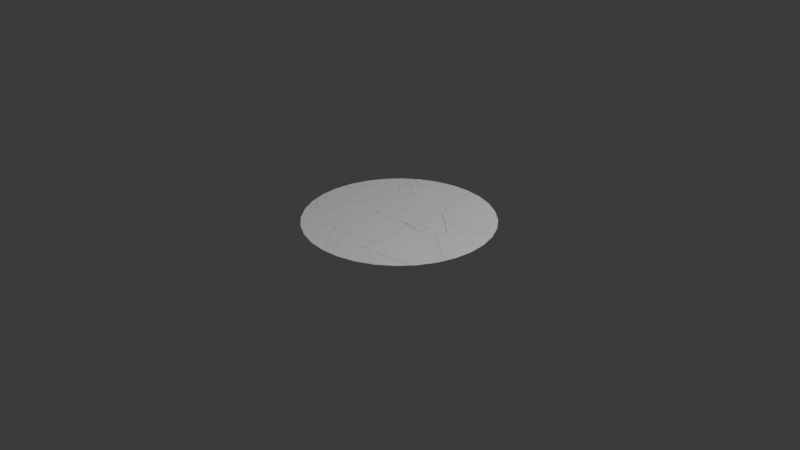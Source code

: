 # Source: BoundaryShard.blend  (saved by Blender 4.4.30; exported with 4.5.12 LTS)
import bpy
from mathutils import Matrix  # noqa: F401  (used for matrix-valued properties, if any)

bpy.ops.wm.read_factory_settings(use_empty=True)
scene = bpy.context.scene
scene.name = 'Scene'

# ---- collections
col_collection = bpy.data.collections.new('Collection'); scene.collection.children.link(col_collection)

# ---- world
world_world = bpy.data.worlds.new('World'); scene.world = world_world
world_world.use_nodes = True; world_world.node_tree.nodes.clear()
_N = world_world.node_tree.nodes; _L = world_world.node_tree.links
n0 = _N.new('ShaderNodeOutputWorld'); n0.name = 'World Output'; n0.location = (300, 300)
n1 = _N.new('ShaderNodeBackground'); n1.name = 'Background'; n1.location = (10, 300)
n1.inputs[0].default_value = (0.05088, 0.05088, 0.05088, 1.0)
_L.new(n1.outputs[0], n0.inputs[0])
n0.is_active_output = True
world_world.color = (0.05088, 0.05088, 0.05088)
world_world.sun_shadow_jitter_overblur = 0.0

# ---- cameras
cam_camera = bpy.data.cameras.new('Camera')
cam_camera.clip_end = 100.0
cam_camera.ortho_scale = 7.314

# ---- lights
light_light = bpy.data.lights.new('Light', 'POINT')
light_light.energy = 1000.0
light_light.shadow_soft_size = 0.1

# ---- meshes
me_cell_015_cell_003 = bpy.data.meshes.new('円_cell.015_cell.003')
me_cell_015_cell_003.from_pydata([(0.004538, -0.03844, 0.0), (-0.01094, -0.0674, 0.0), (-0.03929, 0.021, 0.0), (0.0167, 0.04266, 0.0), (0.029, 0.04218, 0.0)], [], [(2, 1, 0, 4, 3)])
_uv = me_cell_015_cell_003.uv_layers.new(name='UVマップ')
_uv.uv.foreach_set('vector', [0.0, 0.0, 0.0, 0.0, 0.0, 0.0, 0.0, 0.0, 0.0, 0.0])
me_cell_015_cell_003.update()
me_cell_015_cell_004 = bpy.data.meshes.new('円_cell.015_cell.004')
me_cell_015_cell_004.from_pydata([(-0.03784, 0.01648, 0.0), (-0.01905, -0.04211, 0.0), (0.03658, -0.02041, 0.0), (0.02031, 0.04605, 0.0)], [], [(2, 3, 0, 1)])
_uv = me_cell_015_cell_004.uv_layers.new(name='UVマップ')
_uv.uv.foreach_set('vector', [0.0, 0.0, 0.0, 0.0, 0.0, 0.0, 0.0, 0.0])
me_cell_015_cell_004.update()
me_cell_015_cell_001 = bpy.data.meshes.new('円_cell.015_cell.001')
me_cell_015_cell_001.from_pydata([(0.03206, 0.05568, 0.0), (-0.02555, 0.02639, 0.0), (-0.009161, -0.04081, 0.0), (0.002654, -0.04125, 0.0)], [], [(3, 0, 1, 2)])
_uv = me_cell_015_cell_001.uv_layers.new(name='UVマップ')
_uv.uv.foreach_set('vector', [0.0, 0.0, 0.0, 0.0, 0.0, 0.0, 0.0, 0.0])
me_cell_015_cell_001.update()
me_cell_014_cell_003 = bpy.data.meshes.new('円_cell.014_cell.003')
me_cell_014_cell_003.from_pydata([(0.01673, -0.04497, 0.0), (0.09259, 0.09694, 0.0), (-0.027, -0.09825, 0.0), (-0.1559, -0.1098, 0.0), (0.07359, 0.1561, 0.0)], [], [(2, 0, 1, 4, 3)])
_uv = me_cell_014_cell_003.uv_layers.new(name='UVマップ')
_uv.uv.foreach_set('vector', [0.0, 0.0, 0.0, 0.0, 0.0, 0.0, 0.0, 0.0, 0.0, 0.0])
me_cell_014_cell_003.update()
me_cell_014_cell_001 = bpy.data.meshes.new('円_cell.014_cell.001')
me_cell_014_cell_001.from_pydata([(-0.04798, 0.3082, 0.0), (-0.3328, 0.2575, 0.0), (-0.3334, -0.3266, 0.0), (0.2963, 0.06913, 0.0), (0.3249, -0.01994, 0.0), (0.09297, -0.2883, 0.0)], [], [(4, 3, 0, 1, 2, 5)])
_uv = me_cell_014_cell_001.uv_layers.new(name='UVマップ')
_uv.uv.foreach_set('vector', [0.0, 0.0, 0.0, 0.0, 0.0, 0.0, 0.0, 0.0, 0.0, 0.0, 0.0, 0.0])
me_cell_014_cell_001.update()
me_cell_012_cell_001 = bpy.data.meshes.new('円_cell.012_cell.001')
me_cell_012_cell_001.from_pydata([(-0.02797, -0.1099, 0.0), (0.1236, 0.01448, 0.0), (0.2018, 0.1098, 0.0), (-0.0735, -0.1342, 0.0), (-0.1437, 0.03563, 0.0), (-0.08023, 0.08422, 0.0)], [], [(3, 0, 1, 2, 5, 4)])
_uv = me_cell_012_cell_001.uv_layers.new(name='UVマップ')
_uv.uv.foreach_set('vector', [0.0, 0.0, 0.0, 0.0, 0.0, 0.0, 0.0, 0.0, 0.0, 0.0, 0.0, 0.0])
me_cell_012_cell_001.update()
me_cell_010_cell_004 = bpy.data.meshes.new('円_cell.010_cell.004')
me_cell_010_cell_004.from_pydata([(0.03357, 0.04382, 0.0), (-0.06694, 0.08444, 0.0), (0.03337, -0.1283, 0.0)], [], [(2, 0, 1)])
_uv = me_cell_010_cell_004.uv_layers.new(name='UVマップ')
_uv.uv.foreach_set('vector', [0.0, 0.0, 0.0, 0.0, 0.0, 0.0])
me_cell_010_cell_004.update()
me_cell_010_cell_001 = bpy.data.meshes.new('円_cell.010_cell.001')
me_cell_010_cell_001.from_pydata([(-0.2394, -0.3275, 0.0), (-0.1774, 0.1494, 0.0), (-0.1716, 0.1862, 0.0), (-0.1614, 0.1879, 0.0), (0.1765, 0.2267, 0.0), (0.2923, 0.004184, 0.0), (0.1897, 0.2213, 0.0), (-0.2008, -0.3801, 0.0), (0.292, -0.268, 0.0)], [], [(3, 2, 1, 0, 7, 8, 5, 6, 4)])
_uv = me_cell_010_cell_001.uv_layers.new(name='UVマップ')
_uv.uv.foreach_set('vector', [0.0, 0.0, 0.0, 0.0, 0.0, 0.0, 0.0, 0.0, 0.0, 0.0, 0.0, 0.0, 0.0, 0.0, 0.0, 0.0, 0.0, 0.0])
me_cell_010_cell_001.update()
me_cell_008_cell_001 = bpy.data.meshes.new('円_cell.008_cell.001')
me_cell_008_cell_001.from_pydata([(-0.308, -0.1407, 0.0), (0.03156, 0.2842, 0.0), (0.2415, 0.09044, 0.0), (0.03491, -0.234, 0.0)], [], [(2, 1, 0, 3)])
_uv = me_cell_008_cell_001.uv_layers.new(name='UVマップ')
_uv.uv.foreach_set('vector', [0.0, 0.0, 0.0, 0.0, 0.0, 0.0, 0.0, 0.0])
me_cell_008_cell_001.update()
me_cell_007_cell_001 = bpy.data.meshes.new('円_cell.007_cell.001')
me_cell_007_cell_001.from_pydata([(0.002838, -0.0402, 0.0), (0.007738, -0.04617, 0.0), (-0.04884, 0.05649, 0.0), (0.03827, 0.02988, 0.0)], [], [(0, 1, 3, 2)])
_uv = me_cell_007_cell_001.uv_layers.new(name='UVマップ')
_uv.uv.foreach_set('vector', [0.0, 0.0, 0.0, 0.0, 0.0, 0.0, 0.0, 0.0])
me_cell_007_cell_001.update()
me_cell_002_cell_003 = bpy.data.meshes.new('円_cell.002_cell.003')
me_cell_002_cell_003.from_pydata([(0.008498, 0.06358, 0.0), (-0.1159, -0.08796, 0.0), (-0.124, -0.1031, 0.0), (0.1574, 0.01026, 0.0), (0.07393, 0.1173, 0.0)], [], [(4, 0, 1, 2, 3)])
_uv = me_cell_002_cell_003.uv_layers.new(name='UVマップ')
_uv.uv.foreach_set('vector', [0.0, 0.0, 0.0, 0.0, 0.0, 0.0, 0.0, 0.0, 0.0, 0.0])
me_cell_002_cell_003.update()
me_cell_001_cell_002 = bpy.data.meshes.new('円_cell.001_cell.002')
me_cell_001_cell_002.from_pydata([(-0.1036, 0.02657, 0.0), (-0.08438, -0.1685, 0.0), (-0.08991, 0.1655, 0.0), (-0.03536, 0.1608, 0.0), (0.3782, 0.04812, 0.0), (-0.06498, -0.2325, 0.0)], [], [(2, 0, 1, 5, 4, 3)])
_uv = me_cell_001_cell_002.uv_layers.new(name='UVマップ')
_uv.uv.foreach_set('vector', [0.0, 0.0, 0.0, 0.0, 0.0, 0.0, 0.0, 0.0, 0.0, 0.0, 0.0, 0.0])
me_cell_001_cell_002.update()
me_cell_001_cell_001_cell_003 = bpy.data.meshes.new('円_cell.001_cell.001_cell.003')
me_cell_001_cell_001_cell_003.from_pydata([(0.2009, 0.04875, 0.0), (0.2189, 0.02918, 0.0), (-0.05736, 0.1191, 0.0), (-0.2005, 0.0284, 0.0), (-0.1619, -0.2255, 0.0)], [], [(4, 1, 0, 2, 3)])
_uv = me_cell_001_cell_001_cell_003.uv_layers.new(name='UVマップ')
_uv.uv.foreach_set('vector', [0.0, 0.0, 0.0, 0.0, 0.0, 0.0, 0.0, 0.0, 0.0, 0.0])
me_cell_001_cell_001_cell_003.update()
me_cell_001_cell_001_cell_004 = bpy.data.meshes.new('円_cell.001_cell.001_cell.004')
me_cell_001_cell_001_cell_004.from_pydata([(-0.1558, -0.02587, 0.0), (0.02126, -0.1479, 0.0), (-0.1684, 0.01557, 0.0), (0.1707, -0.04791, 0.0), (0.1322, 0.2061, 0.0)], [], [(4, 2, 0, 1, 3)])
_uv = me_cell_001_cell_001_cell_004.uv_layers.new(name='UVマップ')
_uv.uv.foreach_set('vector', [0.0, 0.0, 0.0, 0.0, 0.0, 0.0, 0.0, 0.0, 0.0, 0.0])
me_cell_001_cell_001_cell_004.update()
me_cell_002_cell_002_cell_003 = bpy.data.meshes.new('円_cell.002_cell.002_cell.003')
me_cell_002_cell_002_cell_003.from_pydata([(0.03574, 0.08429, 9.313e-10), (0.03664, -0.07426, 9.313e-10), (-0.02277, -0.1186, 9.313e-10), (-0.09168, -0.08513, 9.313e-10), (-0.0943, 0.01478, 9.313e-10), (0.06747, 0.09391, 9.313e-10), (0.06891, 0.08498, 9.313e-10)], [], [(6, 5, 0, 4, 3, 2, 1)])
_uv = me_cell_002_cell_002_cell_003.uv_layers.new(name='UVマップ')
_uv.uv.foreach_set('vector', [0.0, 0.0, 0.0, 0.0, 0.0, 0.0, 0.0, 0.0, 0.0, 0.0, 0.0, 0.0, 0.0, 0.0])
me_cell_002_cell_002_cell_003.update()
me_cell_002_cell_002_cell_004 = bpy.data.meshes.new('円_cell.002_cell.002_cell.004')
me_cell_002_cell_002_cell_004.from_pydata([(0.0, 0.0, 0.0)], [], [])
_uv = me_cell_002_cell_002_cell_004.uv_layers.new(name='UVマップ')
_uv.uv.foreach_set('vector', [])
me_cell_002_cell_002_cell_004.update()
me_cell_002_cell_002_cell_001 = bpy.data.meshes.new('円_cell.002_cell.002_cell.001')
me_cell_002_cell_002_cell_001.from_pydata([(-0.01055, 0.02216, 0.0), (-0.05263, -0.01238, 0.0), (0.03039, 0.04404, 0.0), (0.03279, -0.05382, 0.0)], [], [(2, 0, 1, 3)])
_uv = me_cell_002_cell_002_cell_001.uv_layers.new(name='UVマップ')
_uv.uv.foreach_set('vector', [0.0, 0.0, 0.0, 0.0, 0.0, 0.0, 0.0, 0.0])
me_cell_002_cell_002_cell_001.update()
me_cell_002_cell_001_cell_003 = bpy.data.meshes.new('円_cell.002_cell.001_cell.003')
me_cell_002_cell_001_cell_003.from_pydata([(-0.04126, -0.001176, 0.0), (-0.001377, 0.03155, 0.0), (-0.017, -0.03229, 0.0), (0.05964, 0.001918, 0.0)], [], [(1, 0, 2, 3)])
_uv = me_cell_002_cell_001_cell_003.uv_layers.new(name='UVマップ')
_uv.uv.foreach_set('vector', [0.0, 0.0, 0.0, 0.0, 0.0, 0.0, 0.0, 0.0])
me_cell_002_cell_001_cell_003.update()
me_cell_002_cell_001_cell_001 = bpy.data.meshes.new('円_cell.002_cell.001_cell.001')
me_cell_002_cell_001_cell_001.from_pydata([(0.03041, -0.03156, 0.0), (-0.02598, -0.05428, 0.0), (0.08631, 0.01012, 0.0), (-0.00646, 0.05518, 0.0), (-0.08429, 0.02054, 0.0)], [], [(1, 0, 2, 3, 4)])
_uv = me_cell_002_cell_001_cell_001.uv_layers.new(name='UVマップ')
_uv.uv.foreach_set('vector', [0.0, 0.0, 0.0, 0.0, 0.0, 0.0, 0.0, 0.0, 0.0, 0.0])
me_cell_002_cell_001_cell_001.update()
me_cell_007_cell_cell_003 = bpy.data.meshes.new('円_cell.007_cell_cell.003')
me_cell_007_cell_cell_003.from_pydata([(-0.01173, -0.02723, 0.0), (-0.03519, 0.01666, 0.0), (0.02718, 0.04729, 0.0), (0.01974, -0.03672, 0.0)], [], [(2, 1, 0, 3)])
_uv = me_cell_007_cell_cell_003.uv_layers.new(name='UVマップ')
_uv.uv.foreach_set('vector', [0.0, 0.0, 0.0, 0.0, 0.0, 0.0, 0.0, 0.0])
me_cell_007_cell_cell_003.update()
me_cell_007_cell_cell_004 = bpy.data.meshes.new('円_cell.007_cell_cell.004')
me_cell_007_cell_cell_004.from_pydata([(-0.01743, -0.01331, 0.0), (-0.04067, 0.06332, 0.0), (0.06088, -0.009288, 0.0), (-0.002774, -0.04073, 0.0)], [], [(2, 1, 0, 3)])
_uv = me_cell_007_cell_cell_004.uv_layers.new(name='UVマップ')
_uv.uv.foreach_set('vector', [0.0, 0.0, 0.0, 0.0, 0.0, 0.0, 0.0, 0.0])
me_cell_007_cell_cell_004.update()
me_cell_007_cell_cell_001 = bpy.data.meshes.new('円_cell.007_cell_cell.001')
me_cell_007_cell_cell_001.from_pydata([(0.04321, 0.01233, 0.0), (0.02047, -0.0443, 0.0), (-0.03561, -0.0274, 0.0), (-0.02806, 0.05937, 0.0)], [], [(1, 0, 3, 2)])
_uv = me_cell_007_cell_cell_001.uv_layers.new(name='UVマップ')
_uv.uv.foreach_set('vector', [0.0, 0.0, 0.0, 0.0, 0.0, 0.0, 0.0, 0.0])
me_cell_007_cell_cell_001.update()
me_cell_008_cell_001_cell_003 = bpy.data.meshes.new('円_cell.008_cell.001_cell.003')
me_cell_008_cell_001_cell_003.from_pydata([(-0.1765, -0.05957, 0.0), (0.1128, 0.1065, 0.0), (-0.09048, 0.07514, 0.0), (0.02379, -0.114, 0.0), (0.1304, -0.008061, 0.0)], [], [(4, 1, 2, 0, 3)])
_uv = me_cell_008_cell_001_cell_003.uv_layers.new(name='UVマップ')
_uv.uv.foreach_set('vector', [0.0, 0.0, 0.0, 0.0, 0.0, 0.0, 0.0, 0.0, 0.0, 0.0])
me_cell_008_cell_001_cell_003.update()
me_cell_008_cell_001_cell_004 = bpy.data.meshes.new('円_cell.008_cell.001_cell.004')
me_cell_008_cell_001_cell_004.from_pydata([(0.04925, -0.05768, -7.451e-09), (-0.07723, -0.02328, -7.451e-09), (0.02798, 0.08096, -7.451e-09)], [], [(1, 0, 2)])
_uv = me_cell_008_cell_001_cell_004.uv_layers.new(name='UVマップ')
_uv.uv.foreach_set('vector', [0.0, 0.0, 0.0, 0.0, 0.0, 0.0])
me_cell_008_cell_001_cell_004.update()
me_cell_008_cell_001_cell_001 = bpy.data.meshes.new('円_cell.008_cell.001_cell.001')
me_cell_008_cell_001_cell_001.from_pydata([(0.05219, 0.09142, 0.0), (-0.004856, 0.08412, 0.0), (0.07727, -0.07205, 0.0), (-0.1246, -0.1035, 0.0)], [], [(2, 0, 1, 3)])
_uv = me_cell_008_cell_001_cell_001.uv_layers.new(name='UVマップ')
_uv.uv.foreach_set('vector', [0.0, 0.0, 0.0, 0.0, 0.0, 0.0, 0.0, 0.0])
me_cell_008_cell_001_cell_001.update()
me_cell_008_cell_cell_003 = bpy.data.meshes.new('円_cell.008_cell_cell.003')
me_cell_008_cell_cell_003.from_pydata([(-0.1627, 0.07636, 0.0), (0.04797, -0.1175, 0.0), (0.1046, -0.1105, 0.0), (-0.08164, 0.1778, 0.0), (0.09172, -0.02623, 0.0)], [], [(3, 0, 1, 2, 4)])
_uv = me_cell_008_cell_cell_003.uv_layers.new(name='UVマップ')
_uv.uv.foreach_set('vector', [0.0, 0.0, 0.0, 0.0, 0.0, 0.0, 0.0, 0.0, 0.0, 0.0])
me_cell_008_cell_cell_003.update()
me_cell_008_cell_cell_001 = bpy.data.meshes.new('円_cell.008_cell_cell.001')
me_cell_008_cell_cell_001.from_pydata([(-0.06837, 0.03342, 0.0), (0.04944, 0.1208, 0.0), (0.09525, -0.1777, 0.0), (-0.07632, 0.02347, 0.0)], [], [(2, 1, 0, 3)])
_uv = me_cell_008_cell_cell_001.uv_layers.new(name='UVマップ')
_uv.uv.foreach_set('vector', [0.0, 0.0, 0.0, 0.0, 0.0, 0.0, 0.0, 0.0])
me_cell_008_cell_cell_001.update()
me_cell_010_cell_cell_003 = bpy.data.meshes.new('円_cell.010_cell_cell.003')
me_cell_010_cell_cell_003.from_pydata([(-0.1501, 0.1106, 0.0), (0.1257, -0.08403, 0.0), (-0.02788, 0.1384, 0.0), (0.05224, -0.1649, 0.0)], [], [(2, 0, 3, 1)])
_uv = me_cell_010_cell_cell_003.uv_layers.new(name='UVマップ')
_uv.uv.foreach_set('vector', [0.0, 0.0, 0.0, 0.0, 0.0, 0.0, 0.0, 0.0])
me_cell_010_cell_cell_003.update()
me_cell_010_cell_cell_004 = bpy.data.meshes.new('円_cell.010_cell_cell.004')
me_cell_010_cell_cell_004.from_pydata([(0.1357, 0.03883, 0.0), (0.1358, 0.1733, 0.0), (-0.07818, -0.1327, 0.0), (-0.2316, 0.08967, 0.0), (0.03823, -0.1692, 0.0)], [], [(4, 0, 1, 3, 2)])
_uv = me_cell_010_cell_cell_004.uv_layers.new(name='UVマップ')
_uv.uv.foreach_set('vector', [0.0, 0.0, 0.0, 0.0, 0.0, 0.0, 0.0, 0.0, 0.0, 0.0])
me_cell_010_cell_cell_004.update()
me_cell_010_cell_cell_001 = bpy.data.meshes.new('円_cell.010_cell_cell.001')
me_cell_010_cell_cell_001.from_pydata([(-0.02872, -0.07776, 0.0), (0.04001, -0.07099, 0.0), (-0.09151, 0.007731, 0.0), (-0.0176, 0.08861, 0.0), (0.09782, 0.0524, 0.0)], [], [(0, 1, 4, 3, 2)])
_uv = me_cell_010_cell_cell_001.uv_layers.new(name='UVマップ')
_uv.uv.foreach_set('vector', [0.0, 0.0, 0.0, 0.0, 0.0, 0.0, 0.0, 0.0, 0.0, 0.0])
me_cell_010_cell_cell_001.update()
me_cell_012_cell_001_cell_003 = bpy.data.meshes.new('円_cell.012_cell.001_cell.003')
me_cell_012_cell_001_cell_003.from_pydata([(-0.1257, 0.02413, 0.0), (0.08362, 2.663e-05, 0.0), (0.05301, 0.04034, 0.0), (-0.1287, 0.0177, 0.0), (0.1178, -0.08219, 0.0)], [], [(4, 1, 2, 0, 3)])
_uv = me_cell_012_cell_001_cell_003.uv_layers.new(name='UVマップ')
_uv.uv.foreach_set('vector', [0.0, 0.0, 0.0, 0.0, 0.0, 0.0, 0.0, 0.0, 0.0, 0.0])
me_cell_012_cell_001_cell_003.update()
me_cell_012_cell_001_cell_004 = bpy.data.meshes.new('円_cell.012_cell.001_cell.004')
me_cell_012_cell_001_cell_004.from_pydata([(-0.0341, -0.03095, 0.0), (0.09178, 0.03634, 0.0), (-0.1405, -0.06323, 0.0), (0.08284, 0.05784, 0.0)], [], [(0, 1, 3, 2)])
_uv = me_cell_012_cell_001_cell_004.uv_layers.new(name='UVマップ')
_uv.uv.foreach_set('vector', [0.0, 0.0, 0.0, 0.0, 0.0, 0.0, 0.0, 0.0])
me_cell_012_cell_001_cell_004.update()
me_cell_012_cell_001_cell_001 = bpy.data.meshes.new('円_cell.012_cell.001_cell.001')
me_cell_012_cell_001_cell_001.from_pydata([(-0.09382, -0.113, 0.0), (-0.2153, -0.1249, 0.0), (-0.06425, 0.1974, 0.0), (0.184, 0.09694, 0.0), (0.2101, 0.03426, 0.0), (-0.02068, -0.09077, 0.0)], [], [(3, 2, 1, 0, 5, 4)])
_uv = me_cell_012_cell_001_cell_001.uv_layers.new(name='UVマップ')
_uv.uv.foreach_set('vector', [0.0, 0.0, 0.0, 0.0, 0.0, 0.0, 0.0, 0.0, 0.0, 0.0, 0.0, 0.0])
me_cell_012_cell_001_cell_001.update()
me_cell_012_cell_cell_003 = bpy.data.meshes.new('円_cell.012_cell_cell.003')
me_cell_012_cell_cell_003.from_pydata([(-0.007468, -0.01974, 0.0), (0.01993, 0.001156, 0.0), (0.008411, 0.02086, 0.0), (-0.02087, -0.002272, 0.0)], [], [(3, 0, 1, 2)])
_uv = me_cell_012_cell_cell_003.uv_layers.new(name='UVマップ')
_uv.uv.foreach_set('vector', [0.0, 0.0, 0.0, 0.0, 0.0, 0.0, 0.0, 0.0])
me_cell_012_cell_cell_003.update()
me_cell_012_cell_cell_004 = bpy.data.meshes.new('円_cell.012_cell_cell.004')
me_cell_012_cell_cell_004.from_pydata([(-0.01996, 0.00515, 0.0), (0.02494, 0.009221, 0.0), (-0.00498, -0.01437, 0.0)], [], [(0, 2, 1)])
_uv = me_cell_012_cell_cell_004.uv_layers.new(name='UVマップ')
_uv.uv.foreach_set('vector', [0.0, 0.0, 0.0, 0.0, 0.0, 0.0])
me_cell_012_cell_cell_004.update()
me_cell_012_cell_cell_001 = bpy.data.meshes.new('円_cell.012_cell_cell.001')
me_cell_012_cell_cell_001.from_pydata([(0.02512, 0.009619, 0.0), (-0.01834, 0.005094, 0.0), (-0.006778, -0.01471, 0.0)], [], [(1, 2, 0)])
_uv = me_cell_012_cell_cell_001.uv_layers.new(name='UVマップ')
_uv.uv.foreach_set('vector', [0.0, 0.0, 0.0, 0.0, 0.0, 0.0])
me_cell_012_cell_cell_001.update()
me_cell_013_cell_002_cell_003 = bpy.data.meshes.new('円_cell.013_cell.002_cell.003')
me_cell_013_cell_002_cell_003.from_pydata([(-0.01172, 0.0541, 0.0), (0.0454, 0.007855, 0.0), (-0.03367, -0.06195, 0.0)], [], [(1, 0, 2)])
_uv = me_cell_013_cell_002_cell_003.uv_layers.new(name='UVマップ')
_uv.uv.foreach_set('vector', [0.0, 0.0, 0.0, 0.0, 0.0, 0.0])
me_cell_013_cell_002_cell_003.update()
me_cell_013_cell_002_cell_004 = bpy.data.meshes.new('円_cell.013_cell.002_cell.004')
me_cell_013_cell_002_cell_004.from_pydata([(0.124, 0.008027, 0.0), (-0.07303, 0.03001, 0.0), (0.02794, -0.09548, 0.0), (-0.08709, -0.04435, 0.0), (0.008177, 0.1018, 0.0)], [], [(2, 0, 4, 1, 3)])
_uv = me_cell_013_cell_002_cell_004.uv_layers.new(name='UVマップ')
_uv.uv.foreach_set('vector', [0.0, 0.0, 0.0, 0.0, 0.0, 0.0, 0.0, 0.0, 0.0, 0.0])
me_cell_013_cell_002_cell_004.update()
me_cell_013_cell_002_cell_001 = bpy.data.meshes.new('円_cell.013_cell.002_cell.001')
me_cell_013_cell_002_cell_001.from_pydata([(0.02398, -0.04694, 0.0), (-0.05477, -0.01397, 0.0), (-0.04159, 0.0557, 0.0), (0.07237, 0.005209, 0.0)], [], [(2, 1, 0, 3)])
_uv = me_cell_013_cell_002_cell_001.uv_layers.new(name='UVマップ')
_uv.uv.foreach_set('vector', [0.0, 0.0, 0.0, 0.0, 0.0, 0.0, 0.0, 0.0])
me_cell_013_cell_002_cell_001.update()
me_cell_013_cell_001_cell_003 = bpy.data.meshes.new('円_cell.013_cell.001_cell.003')
me_cell_013_cell_001_cell_003.from_pydata([(-0.03252, -0.07185, 0.0), (-0.06119, 0.07621, 0.0), (0.05209, 0.05432, 0.0), (0.04163, -0.05868, 0.0)], [], [(1, 0, 3, 2)])
_uv = me_cell_013_cell_001_cell_003.uv_layers.new(name='UVマップ')
_uv.uv.foreach_set('vector', [0.0, 0.0, 0.0, 0.0, 0.0, 0.0, 0.0, 0.0])
me_cell_013_cell_001_cell_003.update()
me_cell_013_cell_001_cell_004 = bpy.data.meshes.new('円_cell.013_cell.001_cell.004')
me_cell_013_cell_001_cell_004.from_pydata([(0.08616, -0.09573, 0.0), (0.1223, 0.05265, 0.0), (-0.07981, -0.01217, 0.0), (-0.09065, -0.1271, 0.0), (-0.03799, 0.1824, 0.0)], [], [(0, 1, 4, 2, 3)])
_uv = me_cell_013_cell_001_cell_004.uv_layers.new(name='UVマップ')
_uv.uv.foreach_set('vector', [0.0, 0.0, 0.0, 0.0, 0.0, 0.0, 0.0, 0.0, 0.0, 0.0])
me_cell_013_cell_001_cell_004.update()
me_cell_013_cell_001_cell_001 = bpy.data.meshes.new('円_cell.013_cell.001_cell.001')
me_cell_013_cell_001_cell_001.from_pydata([(0.05951, 0.1128, 4.657e-10), (-0.08675, -0.04497, 4.657e-10), (0.07539, 0.09993, 4.657e-10), (0.03318, -0.09474, 4.657e-10), (-0.08133, -0.07301, 4.657e-10)], [], [(0, 1, 4, 3, 2)])
_uv = me_cell_013_cell_001_cell_001.uv_layers.new(name='UVマップ')
_uv.uv.foreach_set('vector', [0.0, 0.0, 0.0, 0.0, 0.0, 0.0, 0.0, 0.0, 0.0, 0.0])
me_cell_013_cell_001_cell_001.update()
me_cell_013_cell_cell_003 = bpy.data.meshes.new('円_cell.013_cell_cell.003')
me_cell_013_cell_cell_003.from_pydata([(0.01529, -0.02448, 0.0), (0.04437, -0.01932, 0.0), (-0.09581, 0.02045, 0.0), (0.03615, 0.02336, 0.0)], [], [(0, 1, 3, 2)])
_uv = me_cell_013_cell_cell_003.uv_layers.new(name='UVマップ')
_uv.uv.foreach_set('vector', [0.0, 0.0, 0.0, 0.0, 0.0, 0.0, 0.0, 0.0])
me_cell_013_cell_cell_003.update()
me_cell_013_cell_cell_004 = bpy.data.meshes.new('円_cell.013_cell_cell.004')
me_cell_013_cell_cell_004.from_pydata([(-0.03585, 0.0617, 0.0), (0.04236, 0.02797, 0.0), (-0.05942, -0.06292, 0.0), (0.0529, -0.02676, 0.0)], [], [(3, 1, 0, 2)])
_uv = me_cell_013_cell_cell_004.uv_layers.new(name='UVマップ')
_uv.uv.foreach_set('vector', [0.0, 0.0, 0.0, 0.0, 0.0, 0.0, 0.0, 0.0])
me_cell_013_cell_cell_004.update()
me_cell_013_cell_cell_001 = bpy.data.meshes.new('円_cell.013_cell_cell.001')
me_cell_013_cell_cell_001.from_pydata([(0.05491, 0.04664, 0.0), (-0.06571, -0.02973, 0.0), (0.06903, -0.02673, 0.0), (-0.05823, 0.009815, 0.0)], [], [(1, 2, 0, 3)])
_uv = me_cell_013_cell_cell_001.uv_layers.new(name='UVマップ')
_uv.uv.foreach_set('vector', [0.0, 0.0, 0.0, 0.0, 0.0, 0.0, 0.0, 0.0])
me_cell_013_cell_cell_001.update()
me_cell_017_cell_003 = bpy.data.meshes.new('円_cell.017_cell.003')
me_cell_017_cell_003.from_pydata([(-0.1773, 0.1108, 0.0), (0.1659, -0.1279, 0.0), (-0.1708, 0.1369, 0.0), (0.1821, -0.1197, 0.0)], [], [(2, 0, 1, 3)])
_uv = me_cell_017_cell_003.uv_layers.new(name='UVマップ')
_uv.uv.foreach_set('vector', [0.0, 0.0, 0.0, 0.0, 0.0, 0.0, 0.0, 0.0])
me_cell_017_cell_003.update()
me_cell_017_cell_004 = bpy.data.meshes.new('円_cell.017_cell.004')
me_cell_017_cell_004.from_pydata([(0.1325, -0.2395, 3.725e-09), (0.1517, -0.04437, 3.725e-09), (0.1325, 0.1507, 3.725e-09), (-0.2948, 0.08345, 3.725e-09), (0.1307, -0.2454, 3.725e-09), (0.0905, 0.2893, 3.725e-09), (-0.04721, 0.341, 3.725e-09), (-0.3251, -0.03859, 3.725e-09), (0.02907, -0.2967, 3.725e-09)], [], [(8, 4, 0, 1, 2, 5, 6, 3, 7)])
_uv = me_cell_017_cell_004.uv_layers.new(name='UVマップ')
_uv.uv.foreach_set('vector', [0.0, 0.0, 0.0, 0.0, 0.0, 0.0, 0.0, 0.0, 0.0, 0.0, 0.0, 0.0, 0.0, 0.0, 0.0, 0.0, 0.0, 0.0])
me_cell_017_cell_004.update()
me_cell_017_cell_001 = bpy.data.meshes.new('円_cell.017_cell.001')
me_cell_017_cell_001.from_pydata([(0.03805, -0.01024, 0.0), (-0.006784, 0.07365, 0.0), (0.05229, -0.05718, 0.0), (-0.08356, -0.00623, 0.0)], [], [(2, 0, 1, 3)])
_uv = me_cell_017_cell_001.uv_layers.new(name='UVマップ')
_uv.uv.foreach_set('vector', [0.0, 0.0, 0.0, 0.0, 0.0, 0.0, 0.0, 0.0])
me_cell_017_cell_001.update()
me_cell_016_cell_003 = bpy.data.meshes.new('円_cell.016_cell.003')
me_cell_016_cell_003.from_pydata([(0.01129, -0.1286, 0.0), (0.2058, 0.07361, 0.0), (-0.06321, 0.0504, 0.0), (-0.1539, 0.00457, 0.0)], [], [(2, 3, 0, 1)])
_uv = me_cell_016_cell_003.uv_layers.new(name='UVマップ')
_uv.uv.foreach_set('vector', [0.0, 0.0, 0.0, 0.0, 0.0, 0.0, 0.0, 0.0])
me_cell_016_cell_003.update()
me_cell_016_cell_004 = bpy.data.meshes.new('円_cell.016_cell.004')
me_cell_016_cell_004.from_pydata([(0.3309, -0.103, 0.0), (0.2066, 0.04853, 0.0), (0.05502, 0.1729, 0.0), (-0.1179, 0.2653, 0.0), (-0.3055, 0.3222, 0.0), (-0.4536, 0.3368, 0.0), (0.3776, -0.1903, 0.0), (-0.02288, -0.3474, 0.0), (-0.3193, -0.1811, 0.0), (0.2491, -0.3239, 0.0)], [], [(0, 1, 2, 3, 4, 5, 8, 7, 9, 6)])
_uv = me_cell_016_cell_004.uv_layers.new(name='UVマップ')
_uv.uv.foreach_set('vector', [0.0, 0.0, 0.0, 0.0, 0.0, 0.0, 0.0, 0.0, 0.0, 0.0, 0.0, 0.0, 0.0, 0.0, 0.0, 0.0, 0.0, 0.0, 0.0, 0.0])
me_cell_016_cell_004.update()
me_cell_016_cell_001 = bpy.data.meshes.new('円_cell.016_cell.001')
me_cell_016_cell_001.from_pydata([(-0.1128, 0.05042, 0.0), (-0.1277, 0.1079, 0.0), (0.1646, -0.05661, 0.0), (0.07593, -0.1017, 0.0)], [], [(0, 3, 2, 1)])
_uv = me_cell_016_cell_001.uv_layers.new(name='UVマップ')
_uv.uv.foreach_set('vector', [0.0, 0.0, 0.0, 0.0, 0.0, 0.0, 0.0, 0.0])
me_cell_016_cell_001.update()
me_cell_009_cell_003 = bpy.data.meshes.new('円_cell.009_cell.003')
me_cell_009_cell_003.from_pydata([(0.001282, 0.002807, 0.0), (0.004539, -0.00163, 0.0), (-0.005821, -0.001177, 0.0)], [], [(1, 0, 2)])
_uv = me_cell_009_cell_003.uv_layers.new(name='UVマップ')
_uv.uv.foreach_set('vector', [0.0, 0.0, 0.0, 0.0, 0.0, 0.0])
me_cell_009_cell_003.update()
me_cell_009_cell_001 = bpy.data.meshes.new('円_cell.009_cell.001')
me_cell_009_cell_001.from_pydata([(-0.2152, -0.01931, 0.0), (-0.04234, -0.1117, 0.0), (0.1453, -0.1686, 0.0), (0.3403, -0.1878, 0.0), (-0.2926, 0.04416, 0.0), (0.04007, 0.2213, 0.0), (0.02445, 0.222, 0.0)], [], [(4, 0, 1, 2, 3, 5, 6)])
_uv = me_cell_009_cell_001.uv_layers.new(name='UVマップ')
_uv.uv.foreach_set('vector', [0.0, 0.0, 0.0, 0.0, 0.0, 0.0, 0.0, 0.0, 0.0, 0.0, 0.0, 0.0, 0.0, 0.0])
me_cell_009_cell_001.update()
me_cell_006_cell_003 = bpy.data.meshes.new('円_cell.006_cell.003')
me_cell_006_cell_003.from_pydata([(0.1213, 0.2445, 0.0), (-0.1529, 0.06079, 0.0), (-0.0422, -0.1837, 0.0), (0.07371, -0.1216, 0.0)], [], [(3, 0, 1, 2)])
_uv = me_cell_006_cell_003.uv_layers.new(name='UVマップ')
_uv.uv.foreach_set('vector', [0.0, 0.0, 0.0, 0.0, 0.0, 0.0, 0.0, 0.0])
me_cell_006_cell_003.update()
me_cell_006_cell_004 = bpy.data.meshes.new('円_cell.006_cell.004')
me_cell_006_cell_004.from_pydata([(-0.09172, -0.152, 0.0), (-0.1548, 0.1279, 0.0), (-0.2097, -0.008209, 0.0), (-0.0193, -0.2114, 0.0), (0.1004, 0.2989, 0.0), (0.2113, 0.05348, 0.0), (0.1637, -0.1086, 0.0)], [], [(4, 1, 2, 0, 3, 6, 5)])
_uv = me_cell_006_cell_004.uv_layers.new(name='UVマップ')
_uv.uv.foreach_set('vector', [0.0, 0.0, 0.0, 0.0, 0.0, 0.0, 0.0, 0.0, 0.0, 0.0, 0.0, 0.0, 0.0, 0.0])
me_cell_006_cell_004.update()
me_cell_006_cell_001 = bpy.data.meshes.new('円_cell.006_cell.001')
me_cell_006_cell_001.from_pydata([(0.0554, -0.03518, 0.0), (-0.0883, -0.1159, 0.0), (-0.04094, 0.04452, 0.0), (0.07384, 0.1066, 0.0)], [], [(2, 1, 0, 3)])
_uv = me_cell_006_cell_001.uv_layers.new(name='UVマップ')
_uv.uv.foreach_set('vector', [0.0, 0.0, 0.0, 0.0, 0.0, 0.0, 0.0, 0.0])
me_cell_006_cell_001.update()
me_cell_003_cell_003 = bpy.data.meshes.new('円_cell.003_cell.003')
me_cell_003_cell_003.from_pydata([(-0.1184, -0.05765, 0.0), (0.3023, 0.2327, 0.0), (-0.03607, 0.09644, 0.0), (-0.01343, -0.1615, 0.0), (-0.1343, -0.1101, 0.0)], [], [(3, 1, 2, 0, 4)])
_uv = me_cell_003_cell_003.uv_layers.new(name='UVマップ')
_uv.uv.foreach_set('vector', [0.0, 0.0, 0.0, 0.0, 0.0, 0.0, 0.0, 0.0, 0.0, 0.0])
me_cell_003_cell_003.update()
me_cell_003_cell_001 = bpy.data.meshes.new('円_cell.003_cell.001')
me_cell_003_cell_001.from_pydata([(-0.04874, -0.02052, 0.0), (-0.0006353, -0.07883, 0.0), (-0.05408, -0.07471, 0.0), (-0.008413, 0.1124, 0.0), (0.1119, 0.06164, 0.0)], [], [(3, 0, 2, 1, 4)])
_uv = me_cell_003_cell_001.uv_layers.new(name='UVマップ')
_uv.uv.foreach_set('vector', [0.0, 0.0, 0.0, 0.0, 0.0, 0.0, 0.0, 0.0, 0.0, 0.0])
me_cell_003_cell_001.update()
me_cell_cell_003 = bpy.data.meshes.new('円_cell_cell.003')
me_cell_cell_003.from_pydata([(0.07108, -0.2915, 0.0), (0.1549, 0.1484, 0.0), (-0.2356, 0.2009, 0.0), (-0.1174, -0.3139, 0.0), (0.127, 0.2562, 0.0)], [], [(3, 0, 1, 4, 2)])
_uv = me_cell_cell_003.uv_layers.new(name='UVマップ')
_uv.uv.foreach_set('vector', [0.0, 0.0, 0.0, 0.0, 0.0, 0.0, 0.0, 0.0, 0.0, 0.0])
me_cell_cell_003.update()
me_cell_cell_004 = bpy.data.meshes.new('円_cell_cell.004')
me_cell_cell_004.from_pydata([(0.1554, 0.2301, 0.0), (-0.03971, 0.2109, 0.0), (-0.2246, -0.005474, 0.0), (-0.1898, 0.1653, 0.0), (0.2001, 0.2257, 0.0), (-0.04121, -0.3018, 0.0), (0.3224, -0.2463, 0.0), (-0.1826, -0.2785, 0.0)], [], [(6, 4, 0, 1, 3, 2, 7, 5)])
_uv = me_cell_cell_004.uv_layers.new(name='UVマップ')
_uv.uv.foreach_set('vector', [0.0, 0.0, 0.0, 0.0, 0.0, 0.0, 0.0, 0.0, 0.0, 0.0, 0.0, 0.0, 0.0, 0.0, 0.0, 0.0])
me_cell_cell_004.update()
me_cell_cell_001 = bpy.data.meshes.new('円_cell_cell.001')
me_cell_cell_001.from_pydata([(-0.03397, -0.2072, 0.0), (-0.01535, -0.2254, 0.0), (-0.1168, 0.3312, 0.0), (0.02386, 0.3082, 0.0), (0.1422, -0.2067, 0.0)], [], [(3, 2, 0, 1, 4)])
_uv = me_cell_cell_001.uv_layers.new(name='UVマップ')
_uv.uv.foreach_set('vector', [0.0, 0.0, 0.0, 0.0, 0.0, 0.0, 0.0, 0.0, 0.0, 0.0])
me_cell_cell_001.update()

# ---- objects
ob_cell_015_cell = bpy.data.objects.new('円_cell.015_cell', me_cell_015_cell_003)
ob_cell_015_cell_001 = bpy.data.objects.new('円_cell.015_cell.001', me_cell_015_cell_004)
ob_cell_015_cell_002 = bpy.data.objects.new('円_cell.015_cell.002', me_cell_015_cell_001)
ob_cell_014_cell = bpy.data.objects.new('円_cell.014_cell', me_cell_014_cell_003)
ob_cell_014_cell_002 = bpy.data.objects.new('円_cell.014_cell.002', me_cell_014_cell_001)
ob_cell_012_cell_002 = bpy.data.objects.new('円_cell.012_cell.002', me_cell_012_cell_001)
ob_cell_010_cell_001 = bpy.data.objects.new('円_cell.010_cell.001', me_cell_010_cell_004)
ob_cell_010_cell_002 = bpy.data.objects.new('円_cell.010_cell.002', me_cell_010_cell_001)
ob_cell_008_cell_002 = bpy.data.objects.new('円_cell.008_cell.002', me_cell_008_cell_001)
ob_cell_007_cell_002 = bpy.data.objects.new('円_cell.007_cell.002', me_cell_007_cell_001)
ob_cell_002_cell = bpy.data.objects.new('円_cell.002_cell', me_cell_002_cell_003)
ob_cell_001_cell = bpy.data.objects.new('円_cell.001_cell', me_cell_001_cell_002)
ob_cell_001_cell_001_cell = bpy.data.objects.new('円_cell.001_cell.001_cell', me_cell_001_cell_001_cell_003)
ob_cell_001_cell_001_cell_001 = bpy.data.objects.new('円_cell.001_cell.001_cell.001', me_cell_001_cell_001_cell_004)
ob_cell_002_cell_002_cell = bpy.data.objects.new('円_cell.002_cell.002_cell', me_cell_002_cell_002_cell_003)
ob_cell_002_cell_002_cell_001 = bpy.data.objects.new('円_cell.002_cell.002_cell.001', me_cell_002_cell_002_cell_004)
ob_cell_002_cell_002_cell_002 = bpy.data.objects.new('円_cell.002_cell.002_cell.002', me_cell_002_cell_002_cell_001)
ob_cell_002_cell_001_cell_001 = bpy.data.objects.new('円_cell.002_cell.001_cell.001', me_cell_002_cell_001_cell_003)
ob_cell_002_cell_001_cell_002 = bpy.data.objects.new('円_cell.002_cell.001_cell.002', me_cell_002_cell_001_cell_001)
ob_cell_007_cell_cell = bpy.data.objects.new('円_cell.007_cell_cell', me_cell_007_cell_cell_003)
ob_cell_007_cell_cell_001 = bpy.data.objects.new('円_cell.007_cell_cell.001', me_cell_007_cell_cell_004)
ob_cell_007_cell_cell_002 = bpy.data.objects.new('円_cell.007_cell_cell.002', me_cell_007_cell_cell_001)
ob_cell_008_cell_001_cell = bpy.data.objects.new('円_cell.008_cell.001_cell', me_cell_008_cell_001_cell_003)
ob_cell_008_cell_001_cell_001 = bpy.data.objects.new('円_cell.008_cell.001_cell.001', me_cell_008_cell_001_cell_004)
ob_cell_008_cell_001_cell_002 = bpy.data.objects.new('円_cell.008_cell.001_cell.002', me_cell_008_cell_001_cell_001)
ob_cell_008_cell_cell_001 = bpy.data.objects.new('円_cell.008_cell_cell.001', me_cell_008_cell_cell_003)
ob_cell_008_cell_cell_002 = bpy.data.objects.new('円_cell.008_cell_cell.002', me_cell_008_cell_cell_001)
ob_cell_010_cell_cell = bpy.data.objects.new('円_cell.010_cell_cell', me_cell_010_cell_cell_003)
ob_cell_010_cell_cell_001 = bpy.data.objects.new('円_cell.010_cell_cell.001', me_cell_010_cell_cell_004)
ob_cell_010_cell_cell_002 = bpy.data.objects.new('円_cell.010_cell_cell.002', me_cell_010_cell_cell_001)
ob_cell_012_cell_001_cell = bpy.data.objects.new('円_cell.012_cell.001_cell', me_cell_012_cell_001_cell_003)
ob_cell_012_cell_001_cell_001 = bpy.data.objects.new('円_cell.012_cell.001_cell.001', me_cell_012_cell_001_cell_004)
ob_cell_012_cell_001_cell_002 = bpy.data.objects.new('円_cell.012_cell.001_cell.002', me_cell_012_cell_001_cell_001)
ob_cell_012_cell_cell = bpy.data.objects.new('円_cell.012_cell_cell', me_cell_012_cell_cell_003)
ob_cell_012_cell_cell_001 = bpy.data.objects.new('円_cell.012_cell_cell.001', me_cell_012_cell_cell_004)
ob_cell_012_cell_cell_002 = bpy.data.objects.new('円_cell.012_cell_cell.002', me_cell_012_cell_cell_001)
ob_cell_013_cell_002_cell = bpy.data.objects.new('円_cell.013_cell.002_cell', me_cell_013_cell_002_cell_003)
ob_cell_013_cell_002_cell_001 = bpy.data.objects.new('円_cell.013_cell.002_cell.001', me_cell_013_cell_002_cell_004)
ob_cell_013_cell_002_cell_002 = bpy.data.objects.new('円_cell.013_cell.002_cell.002', me_cell_013_cell_002_cell_001)
ob_cell_013_cell_001_cell = bpy.data.objects.new('円_cell.013_cell.001_cell', me_cell_013_cell_001_cell_003)
ob_cell_013_cell_001_cell_001 = bpy.data.objects.new('円_cell.013_cell.001_cell.001', me_cell_013_cell_001_cell_004)
ob_cell_013_cell_001_cell_002 = bpy.data.objects.new('円_cell.013_cell.001_cell.002', me_cell_013_cell_001_cell_001)
ob_cell_013_cell_cell = bpy.data.objects.new('円_cell.013_cell_cell', me_cell_013_cell_cell_003)
ob_cell_013_cell_cell_001 = bpy.data.objects.new('円_cell.013_cell_cell.001', me_cell_013_cell_cell_004)
ob_cell_013_cell_cell_002 = bpy.data.objects.new('円_cell.013_cell_cell.002', me_cell_013_cell_cell_001)
ob_cell_017_cell = bpy.data.objects.new('円_cell.017_cell', me_cell_017_cell_003)
ob_cell_017_cell_001 = bpy.data.objects.new('円_cell.017_cell.001', me_cell_017_cell_004)
ob_cell_017_cell_002 = bpy.data.objects.new('円_cell.017_cell.002', me_cell_017_cell_001)
ob_cell_016_cell = bpy.data.objects.new('円_cell.016_cell', me_cell_016_cell_003)
ob_cell_016_cell_001 = bpy.data.objects.new('円_cell.016_cell.001', me_cell_016_cell_004)
ob_cell_016_cell_002 = bpy.data.objects.new('円_cell.016_cell.002', me_cell_016_cell_001)
ob_cell_009_cell = bpy.data.objects.new('円_cell.009_cell', me_cell_009_cell_003)
ob_cell_009_cell_002 = bpy.data.objects.new('円_cell.009_cell.002', me_cell_009_cell_001)
ob_cell_006_cell = bpy.data.objects.new('円_cell.006_cell', me_cell_006_cell_003)
ob_cell_006_cell_001 = bpy.data.objects.new('円_cell.006_cell.001', me_cell_006_cell_004)
ob_cell_006_cell_002 = bpy.data.objects.new('円_cell.006_cell.002', me_cell_006_cell_001)
ob_cell_003_cell_001 = bpy.data.objects.new('円_cell.003_cell.001', me_cell_003_cell_003)
ob_cell_003_cell_002 = bpy.data.objects.new('円_cell.003_cell.002', me_cell_003_cell_001)
ob_cell_cell = bpy.data.objects.new('円_cell_cell', me_cell_cell_003)
ob_cell_cell_001 = bpy.data.objects.new('円_cell_cell.001', me_cell_cell_004)
ob_cell_cell_002 = bpy.data.objects.new('円_cell_cell.002', me_cell_cell_001)
ob_light = bpy.data.objects.new('Light', light_light)
ob_camera = bpy.data.objects.new('Camera', cam_camera)

# ---- transforms, parenting, visibility, modifiers, constraints
ob_cell_015_cell.location = (0.9193, -0.3442, 0.0)
ob_cell_015_cell_001.location = (0.8986, -0.2797, 0.0)
ob_cell_015_cell_002.location = (0.9462, -0.2592, 0.0)
ob_cell_014_cell.location = (0.8147, -0.5106, 0.0)
ob_cell_014_cell_002.location = (0.5628, -0.3324, 0.0)
ob_cell_012_cell_002.location = (0.5835, -0.7216, 0.0)
ob_cell_010_cell_001.location = (0.1945, -0.1191, 0.0)
ob_cell_010_cell_002.location = (-0.06452, -0.255, 0.0)
ob_cell_008_cell_002.location = (-0.6221, 0.2765, 0.0)
ob_cell_007_cell_002.location = (-0.8343, -0.5154, 0.0)
ob_cell_002_cell.location = (-0.7156, 0.6435, 0.0)
ob_cell_001_cell.location = (-0.8964, -0.02657, 0.0)
ob_cell_001_cell_001_cell.location = (-0.4575, -0.09846, 1.49e-08)
ob_cell_001_cell_001_cell_001.location = (-0.7922, -0.2773, 1.49e-08)
ob_cell_002_cell_002_cell.location = (-0.4184, 0.8396, 0.0)
ob_cell_002_cell_002_cell_001.location = (-0.3491, 0.9341, 9.313e-10)
ob_cell_002_cell_002_cell_002.location = (-0.545, 0.8093, 1.863e-09)
ob_cell_002_cell_001_cell_001.location = (-0.5988, 0.7633, -1.49e-08)
ob_cell_002_cell_001_cell_002.location = (-0.5303, 0.7089, -1.49e-08)
ob_cell_007_cell_cell.location = (-0.8727, -0.4292, 0.0)
ob_cell_007_cell_cell_001.location = (-0.9065, -0.3694, 0.0)
ob_cell_007_cell_cell_002.location = (-0.8156, -0.439, 0.0)
ob_cell_008_cell_001_cell.location = (-0.4091, 0.1016, 0.0)
ob_cell_008_cell_001_cell_001.location = (-0.3063, 0.01039, 7.451e-09)
ob_cell_008_cell_001_cell_002.location = (-0.3738, 0.282, 0.0)
ob_cell_008_cell_cell_001.location = (-0.4266, 0.4859, 0.0)
ob_cell_008_cell_cell_002.location = (-0.4308, 0.6417, 0.0)
ob_cell_010_cell_cell.location = (-0.1137, -0.7478, -2.98e-08)
ob_cell_010_cell_cell_001.location = (0.09165, -0.6987, -2.98e-08)
ob_cell_010_cell_cell_002.location = (0.03125, -0.922, -2.98e-08)
ob_cell_012_cell_001_cell.location = (0.3542, -0.6864, 0.0)
ob_cell_012_cell_001_cell_001.location = (0.4168, -0.8929, 0.0)
ob_cell_012_cell_001_cell_002.location = (0.2889, -0.8678, 0.0)
ob_cell_012_cell_cell.location = (0.4464, -0.6644, 0.0)
ob_cell_012_cell_cell_001.location = (0.4296, -0.651, 0.0)
ob_cell_012_cell_cell_002.location = (0.4748, -0.6473, 0.0)
ob_cell_013_cell_002_cell.location = (0.2082, 0.3583, 0.0)
ob_cell_013_cell_002_cell_001.location = (0.247, 0.2631, 0.0)
ob_cell_013_cell_002_cell_002.location = (0.2011, 0.1608, 0.0)
ob_cell_013_cell_001_cell.location = (0.2934, 0.004762, 0.0)
ob_cell_013_cell_001_cell_001.location = (0.4277, 0.07359, 0.0)
ob_cell_013_cell_001_cell_002.location = (0.3129, 0.1572, -4.657e-10)
ob_cell_013_cell_cell.location = (0.2142, -0.04819, 0.0)
ob_cell_013_cell_cell_001.location = (0.1818, 0.0832, 0.0)
ob_cell_013_cell_cell_002.location = (0.1801, 0.007976, 0.0)
ob_cell_017_cell.location = (0.6934, -0.1335, 1.49e-08)
ob_cell_017_cell_001.location = (0.8483, 0.04437, 1.118e-08)
ob_cell_017_cell_002.location = (0.8858, 0.3929, 1.49e-08)
ob_cell_016_cell.location = (0.5415, 0.2587, -1.49e-08)
ob_cell_016_cell_001.location = (0.5006, 0.6586, -1.49e-08)
ob_cell_016_cell_002.location = (0.3097, 0.3665, -2.98e-08)
ob_cell_009_cell.location = (-0.3065, -0.587, 0.0)
ob_cell_009_cell_002.location = (-0.3403, -0.8122, 1.49e-08)
ob_cell_006_cell.location = (-0.3606, -0.316, 0.0)
ob_cell_006_cell_001.location = (-0.6154, -0.5551, 0.0)
ob_cell_006_cell_002.location = (-0.361, -0.5464, 0.0)
ob_cell_003_cell_001.location = (-0.8054, 0.4403, 0.0)
ob_cell_003_cell_002.location = (-0.932, 0.2156, 0.0)
ob_cell_cell.location = (0.04045, 0.2659, 0.0)
ob_cell_cell_001.location = (-0.1554, 0.7699, 0.0)
ob_cell_cell_002.location = (-0.221, 0.1585, 0.0)
ob_light.location = (4.076, 1.005, 5.904)
ob_light.rotation_euler = (0.6503, 0.05522, 1.866)
ob_light.lock_rotations_4d = False
ob_light.empty_display_type = 'ARROWS'
ob_light.color = (0.0, 0.0, 0.0, 0.0)
ob_light.lineart.crease_threshold = 0.0
ob_camera.location = (7.359, -6.926, 4.958)
ob_camera.rotation_euler = (1.109, 0.0, 0.8149)
ob_camera.lock_rotations_4d = False
ob_camera.empty_display_type = 'ARROWS'
ob_camera.color = (0.0, 0.0, 0.0, 0.0)
ob_camera.display_type = 'WIRE'
ob_camera.lineart.crease_threshold = 0.0

# ---- collection membership
scene.collection.objects.link(ob_cell_015_cell)
scene.collection.objects.link(ob_cell_015_cell_001)
scene.collection.objects.link(ob_cell_015_cell_002)
scene.collection.objects.link(ob_cell_014_cell)
scene.collection.objects.link(ob_cell_014_cell_002)
scene.collection.objects.link(ob_cell_012_cell_002)
scene.collection.objects.link(ob_cell_010_cell_001)
scene.collection.objects.link(ob_cell_010_cell_002)
scene.collection.objects.link(ob_cell_008_cell_002)
scene.collection.objects.link(ob_cell_007_cell_002)
scene.collection.objects.link(ob_cell_002_cell)
scene.collection.objects.link(ob_cell_001_cell)
scene.collection.objects.link(ob_cell_001_cell_001_cell)
scene.collection.objects.link(ob_cell_001_cell_001_cell_001)
scene.collection.objects.link(ob_cell_002_cell_002_cell)
scene.collection.objects.link(ob_cell_002_cell_002_cell_001)
scene.collection.objects.link(ob_cell_002_cell_002_cell_002)
scene.collection.objects.link(ob_cell_002_cell_001_cell_001)
scene.collection.objects.link(ob_cell_002_cell_001_cell_002)
scene.collection.objects.link(ob_cell_007_cell_cell)
scene.collection.objects.link(ob_cell_007_cell_cell_001)
scene.collection.objects.link(ob_cell_007_cell_cell_002)
scene.collection.objects.link(ob_cell_008_cell_001_cell)
scene.collection.objects.link(ob_cell_008_cell_001_cell_001)
scene.collection.objects.link(ob_cell_008_cell_001_cell_002)
scene.collection.objects.link(ob_cell_008_cell_cell_001)
scene.collection.objects.link(ob_cell_008_cell_cell_002)
scene.collection.objects.link(ob_cell_010_cell_cell)
scene.collection.objects.link(ob_cell_010_cell_cell_001)
scene.collection.objects.link(ob_cell_010_cell_cell_002)
scene.collection.objects.link(ob_cell_012_cell_001_cell)
scene.collection.objects.link(ob_cell_012_cell_001_cell_001)
scene.collection.objects.link(ob_cell_012_cell_001_cell_002)
scene.collection.objects.link(ob_cell_012_cell_cell)
scene.collection.objects.link(ob_cell_012_cell_cell_001)
scene.collection.objects.link(ob_cell_012_cell_cell_002)
scene.collection.objects.link(ob_cell_013_cell_002_cell)
scene.collection.objects.link(ob_cell_013_cell_002_cell_001)
scene.collection.objects.link(ob_cell_013_cell_002_cell_002)
scene.collection.objects.link(ob_cell_013_cell_001_cell)
scene.collection.objects.link(ob_cell_013_cell_001_cell_001)
scene.collection.objects.link(ob_cell_013_cell_001_cell_002)
scene.collection.objects.link(ob_cell_013_cell_cell)
scene.collection.objects.link(ob_cell_013_cell_cell_001)
scene.collection.objects.link(ob_cell_013_cell_cell_002)
scene.collection.objects.link(ob_cell_017_cell)
scene.collection.objects.link(ob_cell_017_cell_001)
scene.collection.objects.link(ob_cell_017_cell_002)
scene.collection.objects.link(ob_cell_016_cell)
scene.collection.objects.link(ob_cell_016_cell_001)
scene.collection.objects.link(ob_cell_016_cell_002)
scene.collection.objects.link(ob_cell_009_cell)
scene.collection.objects.link(ob_cell_009_cell_002)
scene.collection.objects.link(ob_cell_006_cell)
scene.collection.objects.link(ob_cell_006_cell_001)
scene.collection.objects.link(ob_cell_006_cell_002)
scene.collection.objects.link(ob_cell_003_cell_001)
scene.collection.objects.link(ob_cell_003_cell_002)
scene.collection.objects.link(ob_cell_cell)
scene.collection.objects.link(ob_cell_cell_001)
scene.collection.objects.link(ob_cell_cell_002)
col_collection.objects.link(ob_light)
col_collection.objects.link(ob_camera)

# ---- scene / render settings (as saved in the file)
scene.camera = ob_camera
scene.frame_start = 1; scene.frame_end = 250; scene.frame_set(19)
scene.render.engine = 'BLENDER_EEVEE_NEXT'
bpy.context.view_layer.update()
